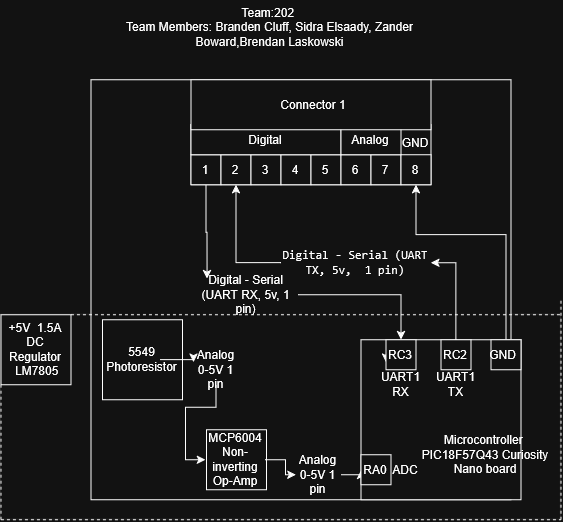

The diagram above was exported from draw.io. Its source (the exported page's mxGraphModel, read from the mxfile embedded in the PNG):
<mxGraphModel dx="710" dy="388" grid="1" gridSize="10" guides="1" tooltips="1" connect="1" arrows="1" fold="1" page="1" pageScale="1" pageWidth="850" pageHeight="1100" math="0" shadow="0">
  <root>
    <mxCell id="0" />
    <mxCell id="1" parent="0" />
    <mxCell id="iQMP8YfE48k43jGBCNu3-65" parent="1" style="rounded=0;whiteSpace=wrap;html=1;strokeWidth=0;" value="" vertex="1">
      <mxGeometry height="205" width="560" x="130" y="425" as="geometry" />
    </mxCell>
    <mxCell id="iQMP8YfE48k43jGBCNu3-1" parent="1" style="whiteSpace=wrap;html=1;aspect=fixed;" value="" vertex="1">
      <mxGeometry height="420" width="420" x="220" y="190" as="geometry" />
    </mxCell>
    <mxCell id="iQMP8YfE48k43jGBCNu3-2" parent="1" style="rounded=0;whiteSpace=wrap;html=1;direction=east;" value="" vertex="1">
      <mxGeometry height="60" width="240" x="320" y="235" as="geometry" />
    </mxCell>
    <mxCell id="iQMP8YfE48k43jGBCNu3-3" parent="1" style="whiteSpace=wrap;html=1;aspect=fixed;direction=east;" value="" vertex="1">
      <mxGeometry height="30" width="30" x="320" y="265" as="geometry" />
    </mxCell>
    <mxCell id="iQMP8YfE48k43jGBCNu3-4" parent="1" style="whiteSpace=wrap;html=1;aspect=fixed;direction=east;" value="" vertex="1">
      <mxGeometry height="30" width="30" x="350" y="265" as="geometry" />
    </mxCell>
    <mxCell id="iQMP8YfE48k43jGBCNu3-5" parent="1" style="whiteSpace=wrap;html=1;aspect=fixed;direction=east;" value="" vertex="1">
      <mxGeometry height="30" width="30" x="380" y="265" as="geometry" />
    </mxCell>
    <mxCell id="iQMP8YfE48k43jGBCNu3-6" parent="1" style="whiteSpace=wrap;html=1;aspect=fixed;direction=east;" value="" vertex="1">
      <mxGeometry height="30" width="30" x="410" y="265" as="geometry" />
    </mxCell>
    <mxCell id="iQMP8YfE48k43jGBCNu3-7" parent="1" style="whiteSpace=wrap;html=1;aspect=fixed;direction=east;" value="" vertex="1">
      <mxGeometry height="30" width="30" x="440" y="265" as="geometry" />
    </mxCell>
    <mxCell id="iQMP8YfE48k43jGBCNu3-8" parent="1" style="whiteSpace=wrap;html=1;aspect=fixed;direction=east;" value="" vertex="1">
      <mxGeometry height="30" width="30" x="470" y="265" as="geometry" />
    </mxCell>
    <mxCell id="iQMP8YfE48k43jGBCNu3-9" parent="1" style="whiteSpace=wrap;html=1;aspect=fixed;direction=east;" value="" vertex="1">
      <mxGeometry height="30" width="30" x="500" y="265" as="geometry" />
    </mxCell>
    <mxCell id="iQMP8YfE48k43jGBCNu3-10" parent="1" style="whiteSpace=wrap;html=1;aspect=fixed;direction=east;" value="" vertex="1">
      <mxGeometry height="30" width="30" x="530" y="265" as="geometry" />
    </mxCell>
    <mxCell id="iQMP8YfE48k43jGBCNu3-11" edge="1" parent="1" source="iQMP8YfE48k43jGBCNu3-57" style="edgeStyle=orthogonalEdgeStyle;rounded=0;orthogonalLoop=1;jettySize=auto;html=1;entryX=0.5;entryY=0;entryDx=0;entryDy=0;" target="iQMP8YfE48k43jGBCNu3-44">
      <mxGeometry relative="1" as="geometry">
        <Array as="points">
          <mxPoint x="530" y="405" />
        </Array>
      </mxGeometry>
    </mxCell>
    <mxCell id="iQMP8YfE48k43jGBCNu3-12" parent="1" style="text;html=1;whiteSpace=wrap;strokeColor=none;fillColor=none;align=center;verticalAlign=middle;rounded=0;direction=east;" value="1" vertex="1">
      <mxGeometry height="30" width="30" x="320" y="265" as="geometry" />
    </mxCell>
    <mxCell id="iQMP8YfE48k43jGBCNu3-13" parent="1" style="text;html=1;whiteSpace=wrap;strokeColor=none;fillColor=none;align=center;verticalAlign=middle;rounded=0;direction=east;" value="2" vertex="1">
      <mxGeometry height="30" width="30" x="350" y="265" as="geometry" />
    </mxCell>
    <mxCell id="iQMP8YfE48k43jGBCNu3-14" parent="1" style="text;html=1;whiteSpace=wrap;strokeColor=none;fillColor=none;align=center;verticalAlign=middle;rounded=0;direction=east;" value="3" vertex="1">
      <mxGeometry height="30" width="30" x="380" y="265" as="geometry" />
    </mxCell>
    <mxCell id="iQMP8YfE48k43jGBCNu3-15" parent="1" style="text;html=1;whiteSpace=wrap;strokeColor=none;fillColor=none;align=center;verticalAlign=middle;rounded=0;direction=east;" value="4" vertex="1">
      <mxGeometry height="30" width="30" x="410" y="265" as="geometry" />
    </mxCell>
    <mxCell id="iQMP8YfE48k43jGBCNu3-16" parent="1" style="text;html=1;whiteSpace=wrap;strokeColor=none;fillColor=none;align=center;verticalAlign=middle;rounded=0;direction=east;" value="5" vertex="1">
      <mxGeometry height="30" width="30" x="440" y="265" as="geometry" />
    </mxCell>
    <mxCell id="iQMP8YfE48k43jGBCNu3-17" parent="1" style="text;html=1;whiteSpace=wrap;strokeColor=none;fillColor=none;align=center;verticalAlign=middle;rounded=0;direction=east;" value="6" vertex="1">
      <mxGeometry height="30" width="30" x="470" y="265" as="geometry" />
    </mxCell>
    <mxCell id="iQMP8YfE48k43jGBCNu3-18" parent="1" style="text;html=1;whiteSpace=wrap;strokeColor=none;fillColor=none;align=center;verticalAlign=middle;rounded=0;direction=east;" value="7" vertex="1">
      <mxGeometry height="30" width="30" x="500" y="265" as="geometry" />
    </mxCell>
    <mxCell id="iQMP8YfE48k43jGBCNu3-19" parent="1" style="text;html=1;whiteSpace=wrap;strokeColor=none;fillColor=none;align=center;verticalAlign=middle;rounded=0;direction=east;" value="8" vertex="1">
      <mxGeometry height="30" width="30" x="530" y="265" as="geometry" />
    </mxCell>
    <mxCell id="iQMP8YfE48k43jGBCNu3-20" parent="1" style="rounded=0;whiteSpace=wrap;html=1;direction=east;" value="" vertex="1">
      <mxGeometry height="30" width="150" x="320" y="235" as="geometry" />
    </mxCell>
    <mxCell id="iQMP8YfE48k43jGBCNu3-21" parent="1" style="text;html=1;whiteSpace=wrap;strokeColor=none;fillColor=none;align=center;verticalAlign=middle;rounded=0;direction=east;" value="Digital" vertex="1">
      <mxGeometry height="30" width="150" x="320" y="235" as="geometry" />
    </mxCell>
    <mxCell id="iQMP8YfE48k43jGBCNu3-22" parent="1" style="rounded=0;whiteSpace=wrap;html=1;direction=east;" value="" vertex="1">
      <mxGeometry height="30" width="60" x="470" y="235" as="geometry" />
    </mxCell>
    <mxCell id="iQMP8YfE48k43jGBCNu3-23" parent="1" style="text;html=1;whiteSpace=wrap;strokeColor=none;fillColor=none;align=center;verticalAlign=middle;rounded=0;direction=east;" value="Analog" vertex="1">
      <mxGeometry height="30" width="60" x="470" y="235" as="geometry" />
    </mxCell>
    <mxCell id="iQMP8YfE48k43jGBCNu3-24" parent="1" style="text;html=1;whiteSpace=wrap;strokeColor=none;fillColor=none;align=center;verticalAlign=middle;rounded=0;" value="&lt;div&gt;Team:202&amp;nbsp;&lt;/div&gt;&lt;div&gt;Team Members: Branden Cluff, Sidra Elsaady, Zander Boward,Brendan Laskowski&lt;/div&gt;&lt;div&gt;&lt;br&gt;&lt;/div&gt;" vertex="1">
      <mxGeometry height="70" width="327" x="235.5" y="110" as="geometry" />
    </mxCell>
    <mxCell id="iQMP8YfE48k43jGBCNu3-25" parent="1" style="rounded=0;whiteSpace=wrap;html=1;" value="" vertex="1">
      <mxGeometry height="50" width="240" x="320" y="190" as="geometry" />
    </mxCell>
    <mxCell id="iQMP8YfE48k43jGBCNu3-26" parent="1" style="text;html=1;whiteSpace=wrap;strokeColor=none;fillColor=none;align=center;verticalAlign=middle;rounded=0;" value="Connector 1" vertex="1">
      <mxGeometry height="40" width="240" x="322.5" y="195" as="geometry" />
    </mxCell>
    <mxCell id="iQMP8YfE48k43jGBCNu3-27" parent="1" style="whiteSpace=wrap;html=1;aspect=fixed;" value="" vertex="1">
      <mxGeometry height="160" width="160" x="490" y="450" as="geometry" />
    </mxCell>
    <mxCell id="iQMP8YfE48k43jGBCNu3-28" parent="1" style="text;html=1;whiteSpace=wrap;strokeColor=none;fillColor=none;align=center;verticalAlign=middle;rounded=0;" value="&lt;br&gt;Microcontroller&amp;nbsp; PIC18F57Q43&amp;nbsp;&lt;span&gt;Curiosity Nano board&lt;/span&gt;&lt;div&gt;&lt;br&gt;&lt;/div&gt;" vertex="1">
      <mxGeometry height="80" width="70" x="580" y="525" as="geometry" />
    </mxCell>
    <mxCell id="iQMP8YfE48k43jGBCNu3-29" parent="1" style="whiteSpace=wrap;html=1;aspect=fixed;" value="" vertex="1">
      <mxGeometry height="80" width="80" x="231.5" y="430" as="geometry" />
    </mxCell>
    <mxCell id="iQMP8YfE48k43jGBCNu3-30" edge="1" parent="1" source="iQMP8YfE48k43jGBCNu3-50" style="edgeStyle=orthogonalEdgeStyle;rounded=0;orthogonalLoop=1;jettySize=auto;html=1;entryX=0;entryY=0.5;entryDx=0;entryDy=0;" target="iQMP8YfE48k43jGBCNu3-34">
      <mxGeometry relative="1" as="geometry" />
    </mxCell>
    <mxCell id="iQMP8YfE48k43jGBCNu3-31" parent="1" style="text;html=1;whiteSpace=wrap;strokeColor=none;fillColor=none;align=center;verticalAlign=middle;rounded=0;" value="5549 Photoresistor" vertex="1">
      <mxGeometry height="40" width="35" x="254" y="450" as="geometry" />
    </mxCell>
    <mxCell id="iQMP8YfE48k43jGBCNu3-32" parent="1" style="whiteSpace=wrap;html=1;aspect=fixed;" value="" vertex="1">
      <mxGeometry height="60" width="60" x="335.5" y="540" as="geometry" />
    </mxCell>
    <mxCell id="iQMP8YfE48k43jGBCNu3-33" edge="1" parent="1" source="iQMP8YfE48k43jGBCNu3-52" style="edgeStyle=orthogonalEdgeStyle;rounded=0;orthogonalLoop=1;jettySize=auto;html=1;entryX=0.001;entryY=0.817;entryDx=0;entryDy=0;entryPerimeter=0;" target="iQMP8YfE48k43jGBCNu3-27" value="">
      <mxGeometry relative="1" as="geometry" />
    </mxCell>
    <mxCell id="iQMP8YfE48k43jGBCNu3-34" parent="1" style="text;html=1;whiteSpace=wrap;strokeColor=none;fillColor=none;align=center;verticalAlign=middle;rounded=0;" value="MCP6004 Non-inverting Op-Amp" vertex="1">
      <mxGeometry height="60" width="60" x="334.5" y="540" as="geometry" />
    </mxCell>
    <mxCell id="iQMP8YfE48k43jGBCNu3-35" parent="1" style="whiteSpace=wrap;html=1;aspect=fixed;" value="" vertex="1">
      <mxGeometry height="30" width="30" x="490" y="565" as="geometry" />
    </mxCell>
    <mxCell id="iQMP8YfE48k43jGBCNu3-36" parent="1" style="text;html=1;whiteSpace=wrap;strokeColor=none;fillColor=none;align=center;verticalAlign=middle;rounded=0;" value="RA0" vertex="1">
      <mxGeometry height="20" width="20" x="495" y="570" as="geometry" />
    </mxCell>
    <mxCell id="iQMP8YfE48k43jGBCNu3-37" parent="1" style="text;html=1;whiteSpace=wrap;strokeColor=none;fillColor=none;align=center;verticalAlign=middle;rounded=0;" value="GND" vertex="1">
      <mxGeometry height="20" width="30" x="530" y="243" as="geometry" />
    </mxCell>
    <mxCell id="iQMP8YfE48k43jGBCNu3-38" edge="1" parent="1" source="iQMP8YfE48k43jGBCNu3-39" style="edgeStyle=orthogonalEdgeStyle;rounded=0;orthogonalLoop=1;jettySize=auto;html=1;exitX=0.5;exitY=0;exitDx=0;exitDy=0;entryX=0.5;entryY=1;entryDx=0;entryDy=0;" target="iQMP8YfE48k43jGBCNu3-19">
      <mxGeometry relative="1" as="geometry">
        <Array as="points">
          <mxPoint x="635" y="345" />
          <mxPoint x="545" y="345" />
        </Array>
      </mxGeometry>
    </mxCell>
    <mxCell id="iQMP8YfE48k43jGBCNu3-39" parent="1" style="whiteSpace=wrap;html=1;aspect=fixed;" value="" vertex="1">
      <mxGeometry height="30" width="30" x="620" y="450" as="geometry" />
    </mxCell>
    <mxCell id="iQMP8YfE48k43jGBCNu3-40" edge="1" parent="1" source="iQMP8YfE48k43jGBCNu3-54" style="edgeStyle=orthogonalEdgeStyle;rounded=0;orthogonalLoop=1;jettySize=auto;html=1;entryX=0.5;entryY=1;entryDx=0;entryDy=0;" target="iQMP8YfE48k43jGBCNu3-13">
      <mxGeometry relative="1" as="geometry" />
    </mxCell>
    <mxCell id="iQMP8YfE48k43jGBCNu3-41" parent="1" style="whiteSpace=wrap;html=1;aspect=fixed;" value="" vertex="1">
      <mxGeometry height="30" width="30" x="570" y="450" as="geometry" />
    </mxCell>
    <mxCell id="iQMP8YfE48k43jGBCNu3-42" edge="1" parent="1" source="iQMP8YfE48k43jGBCNu3-43" style="edgeStyle=orthogonalEdgeStyle;rounded=0;orthogonalLoop=1;jettySize=auto;html=1;exitX=1;exitY=0.5;exitDx=0;exitDy=0;entryX=0;entryY=0.75;entryDx=0;entryDy=0;" target="iQMP8YfE48k43jGBCNu3-44">
      <mxGeometry relative="1" as="geometry" />
    </mxCell>
    <mxCell id="iQMP8YfE48k43jGBCNu3-43" parent="1" style="whiteSpace=wrap;html=1;aspect=fixed;" value="" vertex="1">
      <mxGeometry height="30" width="30" x="515" y="450" as="geometry" />
    </mxCell>
    <mxCell id="iQMP8YfE48k43jGBCNu3-44" parent="1" style="text;html=1;whiteSpace=wrap;strokeColor=none;fillColor=none;align=center;verticalAlign=middle;rounded=0;" value="RC3" vertex="1">
      <mxGeometry height="30" width="30" x="515" y="450" as="geometry" />
    </mxCell>
    <mxCell id="iQMP8YfE48k43jGBCNu3-45" parent="1" style="text;html=1;whiteSpace=wrap;strokeColor=none;fillColor=none;align=center;verticalAlign=middle;rounded=0;" value="GND" vertex="1">
      <mxGeometry height="30" width="35" x="615" y="450" as="geometry" />
    </mxCell>
    <mxCell id="iQMP8YfE48k43jGBCNu3-46" parent="1" style="text;html=1;whiteSpace=wrap;strokeColor=none;fillColor=none;align=center;verticalAlign=middle;rounded=0;" value="RC2" vertex="1">
      <mxGeometry height="30" width="30" x="570" y="450" as="geometry" />
    </mxCell>
    <mxCell id="iQMP8YfE48k43jGBCNu3-47" parent="1" style="text;html=1;whiteSpace=wrap;strokeColor=none;fillColor=none;align=center;verticalAlign=middle;rounded=0;" value="&lt;div&gt;UART1&lt;/div&gt;&lt;div&gt;RX&lt;/div&gt;" vertex="1">
      <mxGeometry height="30" width="45" x="507.5" y="480" as="geometry" />
    </mxCell>
    <mxCell id="iQMP8YfE48k43jGBCNu3-48" parent="1" style="text;html=1;whiteSpace=wrap;strokeColor=none;fillColor=none;align=center;verticalAlign=middle;rounded=0;" value="&lt;div&gt;UART1&lt;/div&gt;&lt;div&gt;TX&lt;/div&gt;" vertex="1">
      <mxGeometry height="30" width="45" x="562.5" y="480" as="geometry" />
    </mxCell>
    <mxCell id="iQMP8YfE48k43jGBCNu3-49" parent="1" style="text;html=1;whiteSpace=wrap;strokeColor=none;fillColor=none;align=center;verticalAlign=middle;rounded=0;" value="ADC" vertex="1">
      <mxGeometry height="30" width="30" x="520" y="565" as="geometry" />
    </mxCell>
    <mxCell id="iQMP8YfE48k43jGBCNu3-51" edge="1" parent="1" source="iQMP8YfE48k43jGBCNu3-31" style="edgeStyle=orthogonalEdgeStyle;rounded=0;orthogonalLoop=1;jettySize=auto;html=1;exitX=1;exitY=0.5;exitDx=0;exitDy=0;entryX=0;entryY=0.25;entryDx=0;entryDy=0;" target="iQMP8YfE48k43jGBCNu3-50" value="">
      <mxGeometry relative="1" as="geometry">
        <mxPoint x="283" y="485" as="sourcePoint" />
        <mxPoint x="320" y="465" as="targetPoint" />
      </mxGeometry>
    </mxCell>
    <mxCell id="iQMP8YfE48k43jGBCNu3-50" parent="1" style="text;html=1;whiteSpace=wrap;strokeColor=none;fillColor=none;align=center;verticalAlign=middle;rounded=0;" value="&lt;div&gt;Analog&lt;/div&gt;&lt;div&gt;0-5V 1 pin&lt;/div&gt;" vertex="1">
      <mxGeometry height="30" width="45" x="322.5" y="465" as="geometry" />
    </mxCell>
    <mxCell id="iQMP8YfE48k43jGBCNu3-53" edge="1" parent="1" source="iQMP8YfE48k43jGBCNu3-34" style="edgeStyle=orthogonalEdgeStyle;rounded=0;orthogonalLoop=1;jettySize=auto;html=1;" target="iQMP8YfE48k43jGBCNu3-52" value="">
      <mxGeometry relative="1" as="geometry">
        <mxPoint x="423" y="560" as="sourcePoint" />
        <mxPoint x="490" y="581" as="targetPoint" />
      </mxGeometry>
    </mxCell>
    <mxCell id="iQMP8YfE48k43jGBCNu3-52" parent="1" style="text;html=1;whiteSpace=wrap;strokeColor=none;fillColor=none;align=center;verticalAlign=middle;rounded=0;" value="&lt;div&gt;Analog&lt;/div&gt;&lt;div&gt;0-5V 1 pin&lt;/div&gt;" vertex="1">
      <mxGeometry height="30" width="45" x="425" y="570" as="geometry" />
    </mxCell>
    <mxCell id="iQMP8YfE48k43jGBCNu3-55" edge="1" parent="1" source="iQMP8YfE48k43jGBCNu3-41" style="edgeStyle=orthogonalEdgeStyle;rounded=0;orthogonalLoop=1;jettySize=auto;html=1;exitX=0.5;exitY=0;exitDx=0;exitDy=0;entryX=1;entryY=0.5;entryDx=0;entryDy=0;" target="iQMP8YfE48k43jGBCNu3-54" value="">
      <mxGeometry relative="1" as="geometry">
        <mxPoint x="585" y="450" as="sourcePoint" />
        <mxPoint x="365" y="295" as="targetPoint" />
      </mxGeometry>
    </mxCell>
    <mxCell id="iQMP8YfE48k43jGBCNu3-54" parent="1" style="text;html=1;whiteSpace=wrap;strokeColor=none;fillColor=none;align=center;verticalAlign=middle;rounded=0;" value="&lt;br&gt;&lt;code&gt;Digital - Serial (UART TX, 5v,&amp;nbsp; 1 pin)&lt;/code&gt; &lt;div&gt;&lt;br/&gt;&lt;/div&gt;" vertex="1">
      <mxGeometry height="30" width="150" x="410" y="358" as="geometry" />
    </mxCell>
    <mxCell id="iQMP8YfE48k43jGBCNu3-58" edge="1" parent="1" source="iQMP8YfE48k43jGBCNu3-12" style="edgeStyle=orthogonalEdgeStyle;rounded=0;orthogonalLoop=1;jettySize=auto;html=1;exitX=0.5;exitY=1;exitDx=0;exitDy=0;entryX=0.129;entryY=-0.038;entryDx=0;entryDy=0;entryPerimeter=0;" target="iQMP8YfE48k43jGBCNu3-57" value="">
      <mxGeometry relative="1" as="geometry">
        <Array as="points" />
        <mxPoint x="335" y="295" as="sourcePoint" />
        <mxPoint x="530" y="450" as="targetPoint" />
      </mxGeometry>
    </mxCell>
    <mxCell id="iQMP8YfE48k43jGBCNu3-57" parent="1" style="text;html=1;whiteSpace=wrap;strokeColor=none;fillColor=none;align=center;verticalAlign=middle;rounded=0;" value="&lt;br&gt;Digital - Serial (UART RX, 5v, 1 pin)&lt;div&gt;&lt;br/&gt;&lt;/div&gt;" vertex="1">
      <mxGeometry height="30" width="105" x="322.5" y="390" as="geometry" />
    </mxCell>
    <mxCell id="iQMP8YfE48k43jGBCNu3-60" parent="1" style="rounded=0;whiteSpace=wrap;html=1;" value="" vertex="1">
      <mxGeometry height="70" width="70" x="130" y="425" as="geometry" />
    </mxCell>
    <mxCell id="iQMP8YfE48k43jGBCNu3-61" edge="1" parent="1" style="endArrow=none;dashed=1;html=1;rounded=0;entryX=0;entryY=1;entryDx=0;entryDy=0;" target="iQMP8YfE48k43jGBCNu3-60" value="">
      <mxGeometry height="50" relative="1" width="50" as="geometry">
        <mxPoint x="130" y="630" as="sourcePoint" />
        <mxPoint x="140" y="480" as="targetPoint" />
      </mxGeometry>
    </mxCell>
    <mxCell id="iQMP8YfE48k43jGBCNu3-62" edge="1" parent="1" style="endArrow=none;dashed=1;html=1;rounded=0;" value="">
      <mxGeometry height="50" relative="1" width="50" as="geometry">
        <mxPoint x="130" y="630" as="sourcePoint" />
        <mxPoint x="690" y="630" as="targetPoint" />
      </mxGeometry>
    </mxCell>
    <mxCell id="iQMP8YfE48k43jGBCNu3-63" edge="1" parent="1" style="endArrow=none;dashed=1;html=1;rounded=0;" value="">
      <mxGeometry height="50" relative="1" width="50" as="geometry">
        <mxPoint x="690" y="630" as="sourcePoint" />
        <mxPoint x="690" y="410" as="targetPoint" />
      </mxGeometry>
    </mxCell>
    <mxCell id="iQMP8YfE48k43jGBCNu3-64" edge="1" parent="1" source="iQMP8YfE48k43jGBCNu3-60" style="endArrow=none;dashed=1;html=1;rounded=0;exitX=1;exitY=0;exitDx=0;exitDy=0;entryX=1;entryY=0;entryDx=0;entryDy=0;" target="iQMP8YfE48k43jGBCNu3-65" value="">
      <mxGeometry height="50" relative="1" width="50" as="geometry">
        <mxPoint x="480" y="450" as="sourcePoint" />
        <mxPoint x="690" y="410" as="targetPoint" />
      </mxGeometry>
    </mxCell>
    <mxCell id="iQMP8YfE48k43jGBCNu3-66" parent="1" style="text;html=1;whiteSpace=wrap;strokeColor=none;fillColor=none;align=center;verticalAlign=middle;rounded=0;" value="&lt;div&gt;+5V&amp;nbsp; 1.5A DC Regulator&lt;/div&gt;&lt;div&gt;&amp;nbsp;LM7805&lt;/div&gt;" vertex="1">
      <mxGeometry height="70" width="70" x="130" y="425" as="geometry" />
    </mxCell>
  </root>
</mxGraphModel>